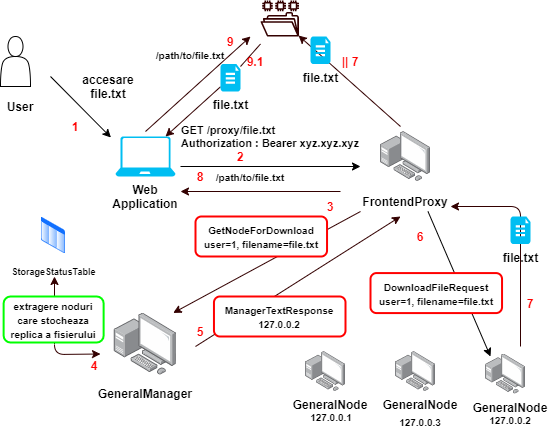

The diagram above was exported from draw.io. Its source (the exported page's mxGraphModel, read from the mxfile embedded in the PNG):
<mxGraphModel dx="981" dy="574" grid="1" gridSize="10" guides="1" tooltips="1" connect="1" arrows="1" fold="1" page="1" pageScale="1" pageWidth="1169" pageHeight="827" math="0" shadow="0">
  <root>
    <mxCell id="0" />
    <mxCell id="1" parent="0" />
    <mxCell id="xPR830_fTpmpSTpfL7Si-1" value="" style="group" vertex="1" connectable="0" parent="1">
      <mxGeometry x="115.00000000000003" y="356.58" width="100.00000000000006" height="90" as="geometry" />
    </mxCell>
    <mxCell id="xPR830_fTpmpSTpfL7Si-2" value="" style="points=[];aspect=fixed;html=1;align=center;shadow=0;dashed=0;image;image=img/lib/allied_telesis/computer_and_terminals/Personal_Computer_with_Server.svg;" vertex="1" parent="xPR830_fTpmpSTpfL7Si-1">
      <mxGeometry x="18.80000000000001" width="62.400000000000006" height="62.400000000000006" as="geometry" />
    </mxCell>
    <mxCell id="xPR830_fTpmpSTpfL7Si-3" value="&lt;b&gt;GeneralManager&lt;/b&gt;" style="text;html=1;strokeColor=none;fillColor=none;align=center;verticalAlign=middle;whiteSpace=wrap;rounded=0;" vertex="1" parent="xPR830_fTpmpSTpfL7Si-1">
      <mxGeometry y="70" width="100" height="20" as="geometry" />
    </mxCell>
    <mxCell id="xPR830_fTpmpSTpfL7Si-218" value="&lt;b&gt;&lt;font color=&quot;#ff0000&quot;&gt;4&lt;/font&gt;&lt;/b&gt;" style="text;html=1;strokeColor=none;fillColor=none;align=center;verticalAlign=middle;whiteSpace=wrap;rounded=0;" vertex="1" parent="xPR830_fTpmpSTpfL7Si-1">
      <mxGeometry x="-21.199999999999974" y="42.400000000000034" width="40" height="20" as="geometry" />
    </mxCell>
    <mxCell id="xPR830_fTpmpSTpfL7Si-7" value="" style="outlineConnect=0;fontColor=#232F3E;gradientColor=none;strokeColor=none;dashed=0;verticalLabelPosition=bottom;verticalAlign=top;align=center;html=1;fontSize=12;fontStyle=0;aspect=fixed;pointerEvents=1;shape=mxgraph.aws4.file_system;fillColor=#330000;" vertex="1" parent="1">
      <mxGeometry x="280" y="44" width="38.46" height="36" as="geometry" />
    </mxCell>
    <mxCell id="xPR830_fTpmpSTpfL7Si-9" value="" style="verticalLabelPosition=bottom;html=1;verticalAlign=top;align=center;strokeColor=none;fillColor=#00BEF2;shape=mxgraph.azure.laptop;pointerEvents=1;" vertex="1" parent="1">
      <mxGeometry x="135" y="180" width="60" height="40" as="geometry" />
    </mxCell>
    <mxCell id="xPR830_fTpmpSTpfL7Si-10" value="&lt;b&gt;Web Application&lt;/b&gt;" style="text;html=1;strokeColor=none;fillColor=none;align=center;verticalAlign=middle;whiteSpace=wrap;rounded=0;" vertex="1" parent="1">
      <mxGeometry x="130" y="230" width="70" height="20" as="geometry" />
    </mxCell>
    <mxCell id="xPR830_fTpmpSTpfL7Si-12" value="" style="shape=actor;whiteSpace=wrap;html=1;" vertex="1" parent="1">
      <mxGeometry x="20" y="80" width="30" height="50" as="geometry" />
    </mxCell>
    <mxCell id="xPR830_fTpmpSTpfL7Si-13" value="&lt;b&gt;User&lt;/b&gt;" style="text;html=1;strokeColor=none;fillColor=none;align=center;verticalAlign=middle;whiteSpace=wrap;rounded=0;" vertex="1" parent="1">
      <mxGeometry x="20" y="140" width="40" height="20" as="geometry" />
    </mxCell>
    <mxCell id="xPR830_fTpmpSTpfL7Si-14" value="" style="endArrow=classic;html=1;entryX=-0.076;entryY=0.025;entryDx=0;entryDy=0;entryPerimeter=0;" edge="1" parent="1" target="xPR830_fTpmpSTpfL7Si-9">
      <mxGeometry width="50" height="50" relative="1" as="geometry">
        <mxPoint x="70" y="120" as="sourcePoint" />
        <mxPoint x="130" y="180" as="targetPoint" />
      </mxGeometry>
    </mxCell>
    <mxCell id="xPR830_fTpmpSTpfL7Si-20" value="" style="group" vertex="1" connectable="0" parent="1">
      <mxGeometry x="380" y="165" width="110.00000000000006" height="105" as="geometry" />
    </mxCell>
    <mxCell id="xPR830_fTpmpSTpfL7Si-21" value="" style="points=[];aspect=fixed;html=1;align=center;shadow=0;dashed=0;image;image=img/lib/allied_telesis/computer_and_terminals/Personal_Computer_with_Server.svg;" vertex="1" parent="xPR830_fTpmpSTpfL7Si-20">
      <mxGeometry x="20" y="10" width="50" height="50" as="geometry" />
    </mxCell>
    <mxCell id="xPR830_fTpmpSTpfL7Si-22" value="&lt;b&gt;FrontendProxy&lt;/b&gt;" style="text;html=1;strokeColor=none;fillColor=none;align=center;verticalAlign=middle;whiteSpace=wrap;rounded=0;" vertex="1" parent="xPR830_fTpmpSTpfL7Si-20">
      <mxGeometry y="70" width="89.99999999999994" height="20" as="geometry" />
    </mxCell>
    <mxCell id="xPR830_fTpmpSTpfL7Si-235" value="" style="endArrow=classic;html=1;strokeColor=#330000;strokeWidth=1;entryX=1;entryY=0.25;entryDx=0;entryDy=0;" edge="1" parent="xPR830_fTpmpSTpfL7Si-20" target="xPR830_fTpmpSTpfL7Si-10">
      <mxGeometry width="50" height="50" relative="1" as="geometry">
        <mxPoint x="-20" y="70" as="sourcePoint" />
        <mxPoint x="30" y="20" as="targetPoint" />
      </mxGeometry>
    </mxCell>
    <mxCell id="xPR830_fTpmpSTpfL7Si-23" value="" style="endArrow=classic;html=1;" edge="1" parent="1">
      <mxGeometry width="50" height="50" relative="1" as="geometry">
        <mxPoint x="200" y="210" as="sourcePoint" />
        <mxPoint x="380" y="210" as="targetPoint" />
      </mxGeometry>
    </mxCell>
    <mxCell id="xPR830_fTpmpSTpfL7Si-24" value="&lt;div style=&quot;text-align: left ; font-size: 11px&quot;&gt;&lt;font style=&quot;font-size: 11px&quot;&gt;&lt;b&gt;GET /proxy/file.txt&lt;/b&gt;&lt;/font&gt;&lt;/div&gt;&lt;font style=&quot;font-size: 11px&quot;&gt;&lt;div style=&quot;text-align: left&quot;&gt;&lt;span&gt;&lt;b&gt;Authorization : Bearer xyz.xyz.xyz&lt;/b&gt;&lt;/span&gt;&lt;/div&gt;&lt;/font&gt;" style="text;html=1;strokeColor=none;fillColor=none;align=center;verticalAlign=middle;whiteSpace=wrap;rounded=0;" vertex="1" parent="1">
      <mxGeometry x="180" y="170" width="220" height="20" as="geometry" />
    </mxCell>
    <mxCell id="xPR830_fTpmpSTpfL7Si-29" value="&lt;b&gt;&lt;font color=&quot;#ff0000&quot;&gt;2&lt;/font&gt;&lt;/b&gt;" style="text;html=1;strokeColor=none;fillColor=none;align=center;verticalAlign=middle;whiteSpace=wrap;rounded=0;" vertex="1" parent="1">
      <mxGeometry x="240" y="190" width="40" height="20" as="geometry" />
    </mxCell>
    <mxCell id="xPR830_fTpmpSTpfL7Si-84" value="" style="group" vertex="1" connectable="0" parent="1">
      <mxGeometry x="490" y="397.5" width="80" height="75" as="geometry" />
    </mxCell>
    <mxCell id="xPR830_fTpmpSTpfL7Si-4" value="" style="group" vertex="1" connectable="0" parent="xPR830_fTpmpSTpfL7Si-84">
      <mxGeometry width="80" height="60" as="geometry" />
    </mxCell>
    <mxCell id="xPR830_fTpmpSTpfL7Si-5" value="" style="points=[];aspect=fixed;html=1;align=center;shadow=0;dashed=0;image;image=img/lib/allied_telesis/computer_and_terminals/Personal_Computer_with_Server.svg;" vertex="1" parent="xPR830_fTpmpSTpfL7Si-4">
      <mxGeometry x="15.04" width="40" height="40" as="geometry" />
    </mxCell>
    <mxCell id="xPR830_fTpmpSTpfL7Si-6" value="&lt;b&gt;GeneralNode&lt;/b&gt;" style="text;html=1;strokeColor=none;fillColor=none;align=center;verticalAlign=middle;whiteSpace=wrap;rounded=0;" vertex="1" parent="xPR830_fTpmpSTpfL7Si-4">
      <mxGeometry y="46.666666666666664" width="79.99999999999996" height="13.333333333333332" as="geometry" />
    </mxCell>
    <mxCell id="xPR830_fTpmpSTpfL7Si-81" value="&lt;font style=&quot;font-size: 10px&quot;&gt;&lt;b&gt;127.0.0.2&lt;/b&gt;&lt;/font&gt;" style="text;html=1;strokeColor=none;fillColor=none;align=center;verticalAlign=middle;whiteSpace=wrap;rounded=0;" vertex="1" parent="xPR830_fTpmpSTpfL7Si-84">
      <mxGeometry x="20" y="55" width="40" height="20" as="geometry" />
    </mxCell>
    <mxCell id="xPR830_fTpmpSTpfL7Si-85" value="" style="group" vertex="1" connectable="0" parent="1">
      <mxGeometry x="400" y="395" width="80" height="80" as="geometry" />
    </mxCell>
    <mxCell id="xPR830_fTpmpSTpfL7Si-64" value="" style="group" vertex="1" connectable="0" parent="xPR830_fTpmpSTpfL7Si-85">
      <mxGeometry width="80" height="60" as="geometry" />
    </mxCell>
    <mxCell id="xPR830_fTpmpSTpfL7Si-65" value="" style="points=[];aspect=fixed;html=1;align=center;shadow=0;dashed=0;image;image=img/lib/allied_telesis/computer_and_terminals/Personal_Computer_with_Server.svg;" vertex="1" parent="xPR830_fTpmpSTpfL7Si-64">
      <mxGeometry x="15.04" width="40" height="40" as="geometry" />
    </mxCell>
    <mxCell id="xPR830_fTpmpSTpfL7Si-66" value="&lt;b&gt;GeneralNode&lt;/b&gt;" style="text;html=1;strokeColor=none;fillColor=none;align=center;verticalAlign=middle;whiteSpace=wrap;rounded=0;" vertex="1" parent="xPR830_fTpmpSTpfL7Si-64">
      <mxGeometry y="46.666666666666664" width="79.99999999999996" height="13.333333333333332" as="geometry" />
    </mxCell>
    <mxCell id="xPR830_fTpmpSTpfL7Si-82" value="&lt;font style=&quot;font-size: 10px&quot;&gt;&lt;b&gt;127.0.0.3&lt;/b&gt;&lt;/font&gt;" style="text;html=1;strokeColor=none;fillColor=none;align=center;verticalAlign=middle;whiteSpace=wrap;rounded=0;" vertex="1" parent="xPR830_fTpmpSTpfL7Si-85">
      <mxGeometry x="20" y="60" width="40" height="20" as="geometry" />
    </mxCell>
    <mxCell id="xPR830_fTpmpSTpfL7Si-86" value="" style="endArrow=classic;html=1;exitX=0.75;exitY=1;exitDx=0;exitDy=0;" edge="1" parent="1" source="xPR830_fTpmpSTpfL7Si-22">
      <mxGeometry width="50" height="50" relative="1" as="geometry">
        <mxPoint x="470" y="220" as="sourcePoint" />
        <mxPoint x="510" y="400" as="targetPoint" />
      </mxGeometry>
    </mxCell>
    <mxCell id="xPR830_fTpmpSTpfL7Si-174" value="&lt;b&gt;&lt;font style=&quot;font-size: 9px&quot;&gt;StorageStatusTable&lt;/font&gt;&lt;/b&gt;" style="aspect=fixed;perimeter=ellipsePerimeter;html=1;align=center;shadow=0;dashed=0;spacingTop=3;image;image=img/lib/active_directory/list.svg;strokeWidth=1;" vertex="1" parent="1">
      <mxGeometry x="60" y="260" width="26.25" height="37.5" as="geometry" />
    </mxCell>
    <mxCell id="xPR830_fTpmpSTpfL7Si-200" value="&lt;b&gt;accesare file.txt&lt;/b&gt;" style="text;html=1;strokeColor=none;fillColor=none;align=center;verticalAlign=middle;whiteSpace=wrap;rounded=0;" vertex="1" parent="1">
      <mxGeometry x="100.00000000000003" y="120" width="55.77" height="20" as="geometry" />
    </mxCell>
    <mxCell id="xPR830_fTpmpSTpfL7Si-201" value="&lt;b&gt;&lt;font color=&quot;#ff0000&quot;&gt;1&lt;/font&gt;&lt;/b&gt;" style="text;html=1;strokeColor=none;fillColor=none;align=center;verticalAlign=middle;whiteSpace=wrap;rounded=0;" vertex="1" parent="1">
      <mxGeometry x="75" y="160" width="40" height="20" as="geometry" />
    </mxCell>
    <mxCell id="xPR830_fTpmpSTpfL7Si-204" value="" style="group" vertex="1" connectable="0" parent="1">
      <mxGeometry x="310" y="395" width="80" height="75" as="geometry" />
    </mxCell>
    <mxCell id="xPR830_fTpmpSTpfL7Si-205" value="" style="group" vertex="1" connectable="0" parent="xPR830_fTpmpSTpfL7Si-204">
      <mxGeometry width="80" height="60" as="geometry" />
    </mxCell>
    <mxCell id="xPR830_fTpmpSTpfL7Si-206" value="" style="points=[];aspect=fixed;html=1;align=center;shadow=0;dashed=0;image;image=img/lib/allied_telesis/computer_and_terminals/Personal_Computer_with_Server.svg;" vertex="1" parent="xPR830_fTpmpSTpfL7Si-205">
      <mxGeometry x="15.04" width="40" height="40" as="geometry" />
    </mxCell>
    <mxCell id="xPR830_fTpmpSTpfL7Si-207" value="&lt;b&gt;GeneralNode&lt;/b&gt;" style="text;html=1;strokeColor=none;fillColor=none;align=center;verticalAlign=middle;whiteSpace=wrap;rounded=0;" vertex="1" parent="xPR830_fTpmpSTpfL7Si-205">
      <mxGeometry y="46.666666666666664" width="79.99999999999996" height="13.333333333333332" as="geometry" />
    </mxCell>
    <mxCell id="xPR830_fTpmpSTpfL7Si-208" value="&lt;font style=&quot;font-size: 10px&quot;&gt;&lt;b&gt;127.0.0.1&lt;/b&gt;&lt;/font&gt;" style="text;html=1;strokeColor=none;fillColor=none;align=center;verticalAlign=middle;whiteSpace=wrap;rounded=0;" vertex="1" parent="xPR830_fTpmpSTpfL7Si-204">
      <mxGeometry x="21" y="55" width="40" height="20" as="geometry" />
    </mxCell>
    <mxCell id="xPR830_fTpmpSTpfL7Si-209" value="" style="endArrow=classic;html=1;strokeColor=#330000;strokeWidth=1;exitX=0;exitY=1;exitDx=0;exitDy=0;entryX=0.944;entryY=-0.002;entryDx=0;entryDy=0;entryPerimeter=0;" edge="1" parent="1" source="xPR830_fTpmpSTpfL7Si-22" target="xPR830_fTpmpSTpfL7Si-2">
      <mxGeometry width="50" height="50" relative="1" as="geometry">
        <mxPoint x="340" y="330" as="sourcePoint" />
        <mxPoint x="390" y="280" as="targetPoint" />
      </mxGeometry>
    </mxCell>
    <mxCell id="xPR830_fTpmpSTpfL7Si-210" value="&lt;font style=&quot;font-size: 10px&quot;&gt;&lt;b&gt;GetNodeForDownload&lt;br&gt;user=1, filename=file.txt&lt;br&gt;&lt;/b&gt;&lt;/font&gt;" style="rounded=1;whiteSpace=wrap;html=1;strokeWidth=2;strokeColor=#FF0000;" vertex="1" parent="1">
      <mxGeometry x="214.99999999999997" y="260" width="131.54" height="40" as="geometry" />
    </mxCell>
    <mxCell id="xPR830_fTpmpSTpfL7Si-213" value="&lt;b&gt;&lt;font color=&quot;#ff0000&quot;&gt;3&lt;/font&gt;&lt;/b&gt;" style="text;html=1;strokeColor=none;fillColor=none;align=center;verticalAlign=middle;whiteSpace=wrap;rounded=0;" vertex="1" parent="1">
      <mxGeometry x="330.00000000000006" y="240" width="40" height="20" as="geometry" />
    </mxCell>
    <mxCell id="xPR830_fTpmpSTpfL7Si-220" value="" style="endArrow=classic;startArrow=classic;html=1;strokeColor=#330000;strokeWidth=1;" edge="1" parent="1">
      <mxGeometry width="50" height="50" relative="1" as="geometry">
        <mxPoint x="74" y="320" as="sourcePoint" />
        <mxPoint x="120" y="397.5" as="targetPoint" />
        <Array as="points">
          <mxPoint x="74" y="398" />
        </Array>
      </mxGeometry>
    </mxCell>
    <mxCell id="xPR830_fTpmpSTpfL7Si-217" value="" style="group" vertex="1" connectable="0" parent="1">
      <mxGeometry x="23.130000000000003" y="340" width="100" height="46" as="geometry" />
    </mxCell>
    <mxCell id="xPR830_fTpmpSTpfL7Si-216" value="" style="rounded=1;whiteSpace=wrap;html=1;strokeWidth=2;strokeColor=#00FF00;" vertex="1" parent="xPR830_fTpmpSTpfL7Si-217">
      <mxGeometry width="100" height="46" as="geometry" />
    </mxCell>
    <mxCell id="xPR830_fTpmpSTpfL7Si-215" value="&lt;font style=&quot;font-size: 10px&quot;&gt;&lt;b&gt;extragere noduri care stocheaza replica a fisierului&lt;/b&gt;&lt;/font&gt;" style="text;html=1;strokeColor=none;fillColor=none;align=center;verticalAlign=middle;whiteSpace=wrap;rounded=0;" vertex="1" parent="xPR830_fTpmpSTpfL7Si-217">
      <mxGeometry y="13" width="100" height="20" as="geometry" />
    </mxCell>
    <mxCell id="xPR830_fTpmpSTpfL7Si-221" value="" style="endArrow=classic;html=1;strokeColor=#330000;strokeWidth=1;" edge="1" parent="1">
      <mxGeometry width="50" height="50" relative="1" as="geometry">
        <mxPoint x="215" y="390" as="sourcePoint" />
        <mxPoint x="420" y="260" as="targetPoint" />
      </mxGeometry>
    </mxCell>
    <mxCell id="xPR830_fTpmpSTpfL7Si-222" value="&lt;font style=&quot;font-size: 10px&quot;&gt;&lt;b&gt;ManagerTextResponse&lt;br&gt;127.0.0.2&lt;br&gt;&lt;/b&gt;&lt;/font&gt;" style="rounded=1;whiteSpace=wrap;html=1;strokeWidth=2;strokeColor=#FF0000;" vertex="1" parent="1">
      <mxGeometry x="233.46" y="340" width="131.54" height="40" as="geometry" />
    </mxCell>
    <mxCell id="xPR830_fTpmpSTpfL7Si-225" value="&lt;b&gt;&lt;font color=&quot;#ff0000&quot;&gt;5&lt;/font&gt;&lt;/b&gt;" style="text;html=1;strokeColor=none;fillColor=none;align=center;verticalAlign=middle;whiteSpace=wrap;rounded=0;" vertex="1" parent="1">
      <mxGeometry x="200.00000000000006" y="365" width="40" height="20" as="geometry" />
    </mxCell>
    <mxCell id="xPR830_fTpmpSTpfL7Si-227" value="&lt;font style=&quot;font-size: 10px&quot;&gt;&lt;b&gt;DownloadFileRequest&lt;br&gt;user=1, filename=file.txt&lt;br&gt;&lt;/b&gt;&lt;/font&gt;" style="rounded=1;whiteSpace=wrap;html=1;strokeWidth=2;strokeColor=#FF0000;" vertex="1" parent="1">
      <mxGeometry x="390" y="316.58" width="131.54" height="40" as="geometry" />
    </mxCell>
    <mxCell id="xPR830_fTpmpSTpfL7Si-226" value="&lt;b&gt;&lt;font color=&quot;#ff0000&quot;&gt;6&lt;/font&gt;&lt;/b&gt;" style="text;html=1;strokeColor=none;fillColor=none;align=center;verticalAlign=middle;whiteSpace=wrap;rounded=0;" vertex="1" parent="1">
      <mxGeometry x="420.00000000000006" y="270" width="40" height="20" as="geometry" />
    </mxCell>
    <mxCell id="xPR830_fTpmpSTpfL7Si-230" value="" style="endArrow=classic;html=1;strokeColor=#330000;strokeWidth=1;entryX=1;entryY=0.75;entryDx=0;entryDy=0;" edge="1" parent="1" target="xPR830_fTpmpSTpfL7Si-22">
      <mxGeometry width="50" height="50" relative="1" as="geometry">
        <mxPoint x="540" y="390" as="sourcePoint" />
        <mxPoint x="590" y="340" as="targetPoint" />
        <Array as="points">
          <mxPoint x="540" y="250" />
        </Array>
      </mxGeometry>
    </mxCell>
    <mxCell id="xPR830_fTpmpSTpfL7Si-228" value="&lt;b&gt;file.txt&lt;/b&gt;" style="verticalLabelPosition=bottom;html=1;verticalAlign=top;align=center;strokeColor=none;fillColor=#00BEF2;shape=mxgraph.azure.file_2;pointerEvents=1;shadow=0;sketch=0;" vertex="1" parent="1">
      <mxGeometry x="530" y="260" width="20" height="27.5" as="geometry" />
    </mxCell>
    <mxCell id="xPR830_fTpmpSTpfL7Si-231" value="&lt;b&gt;&lt;font color=&quot;#ff0000&quot;&gt;7&lt;/font&gt;&lt;/b&gt;" style="text;html=1;strokeColor=none;fillColor=none;align=center;verticalAlign=middle;whiteSpace=wrap;rounded=0;" vertex="1" parent="1">
      <mxGeometry x="530" y="336.58" width="40" height="20" as="geometry" />
    </mxCell>
    <mxCell id="xPR830_fTpmpSTpfL7Si-232" value="" style="endArrow=classic;html=1;strokeColor=#330000;strokeWidth=1;" edge="1" parent="1">
      <mxGeometry width="50" height="50" relative="1" as="geometry">
        <mxPoint x="420" y="170" as="sourcePoint" />
        <mxPoint x="318" y="79" as="targetPoint" />
      </mxGeometry>
    </mxCell>
    <mxCell id="xPR830_fTpmpSTpfL7Si-234" value="&lt;b&gt;&lt;font color=&quot;#ff0000&quot;&gt;|| 7&lt;/font&gt;&lt;/b&gt;" style="text;html=1;strokeColor=none;fillColor=none;align=center;verticalAlign=middle;whiteSpace=wrap;rounded=0;" vertex="1" parent="1">
      <mxGeometry x="350" y="95" width="40" height="20" as="geometry" />
    </mxCell>
    <mxCell id="xPR830_fTpmpSTpfL7Si-236" value="&lt;b&gt;&lt;font color=&quot;#ff0000&quot;&gt;8&lt;/font&gt;&lt;/b&gt;" style="text;html=1;strokeColor=none;fillColor=none;align=center;verticalAlign=middle;whiteSpace=wrap;rounded=0;" vertex="1" parent="1">
      <mxGeometry x="200" y="210" width="40" height="20" as="geometry" />
    </mxCell>
    <mxCell id="xPR830_fTpmpSTpfL7Si-238" value="&lt;b&gt;&lt;font style=&quot;font-size: 10px&quot;&gt;/path/to/file.txt&lt;/font&gt;&lt;/b&gt;" style="text;html=1;strokeColor=none;fillColor=none;align=center;verticalAlign=middle;whiteSpace=wrap;rounded=0;" vertex="1" parent="1">
      <mxGeometry x="250.00000000000003" y="210" width="40" height="20" as="geometry" />
    </mxCell>
    <mxCell id="xPR830_fTpmpSTpfL7Si-241" value="&lt;b&gt;&lt;font color=&quot;#ff0000&quot;&gt;9&lt;/font&gt;&lt;/b&gt;" style="text;html=1;strokeColor=none;fillColor=none;align=center;verticalAlign=middle;whiteSpace=wrap;rounded=0;" vertex="1" parent="1">
      <mxGeometry x="230" y="75" width="40" height="20" as="geometry" />
    </mxCell>
    <mxCell id="xPR830_fTpmpSTpfL7Si-242" value="&lt;b&gt;&lt;font style=&quot;font-size: 10px&quot;&gt;/path/to/file.txt&lt;/font&gt;&lt;/b&gt;" style="text;html=1;strokeColor=none;fillColor=none;align=center;verticalAlign=middle;whiteSpace=wrap;rounded=0;" vertex="1" parent="1">
      <mxGeometry x="190" y="87.5" width="40" height="20" as="geometry" />
    </mxCell>
    <mxCell id="xPR830_fTpmpSTpfL7Si-245" value="" style="endArrow=classic;html=1;strokeColor=#330000;strokeWidth=1;entryX=1;entryY=0.25;entryDx=0;entryDy=0;" edge="1" parent="1" target="xPR830_fTpmpSTpfL7Si-241">
      <mxGeometry width="50" height="50" relative="1" as="geometry">
        <mxPoint x="165" y="175" as="sourcePoint" />
        <mxPoint x="215" y="125" as="targetPoint" />
      </mxGeometry>
    </mxCell>
    <mxCell id="xPR830_fTpmpSTpfL7Si-246" value="" style="endArrow=classic;html=1;strokeColor=#330000;strokeWidth=1;startArrow=none;" edge="1" parent="1" source="xPR830_fTpmpSTpfL7Si-244">
      <mxGeometry width="50" height="50" relative="1" as="geometry">
        <mxPoint x="280" y="87.5" as="sourcePoint" />
        <mxPoint x="185" y="180" as="targetPoint" />
      </mxGeometry>
    </mxCell>
    <mxCell id="xPR830_fTpmpSTpfL7Si-244" value="&lt;b&gt;file.txt&lt;/b&gt;" style="verticalLabelPosition=bottom;html=1;verticalAlign=top;align=center;strokeColor=none;fillColor=#00BEF2;shape=mxgraph.azure.file_2;pointerEvents=1;" vertex="1" parent="1">
      <mxGeometry x="240" y="107.5" width="20" height="27.5" as="geometry" />
    </mxCell>
    <mxCell id="xPR830_fTpmpSTpfL7Si-247" value="" style="endArrow=none;html=1;strokeColor=#330000;strokeWidth=1;" edge="1" parent="1" target="xPR830_fTpmpSTpfL7Si-244">
      <mxGeometry width="50" height="50" relative="1" as="geometry">
        <mxPoint x="280" y="87.5" as="sourcePoint" />
        <mxPoint x="185" y="180" as="targetPoint" />
      </mxGeometry>
    </mxCell>
    <mxCell id="xPR830_fTpmpSTpfL7Si-233" value="&lt;b&gt;file.txt&lt;/b&gt;" style="verticalLabelPosition=bottom;html=1;verticalAlign=top;align=center;strokeColor=none;fillColor=#00BEF2;shape=mxgraph.azure.file_2;pointerEvents=1;" vertex="1" parent="1">
      <mxGeometry x="330" y="80" width="20" height="27.5" as="geometry" />
    </mxCell>
    <mxCell id="xPR830_fTpmpSTpfL7Si-249" value="&lt;b&gt;&lt;font color=&quot;#ff0000&quot;&gt;9.1&lt;/font&gt;&lt;/b&gt;" style="text;html=1;strokeColor=none;fillColor=none;align=center;verticalAlign=middle;whiteSpace=wrap;rounded=0;" vertex="1" parent="1">
      <mxGeometry x="260" y="95" width="30" height="20" as="geometry" />
    </mxCell>
  </root>
</mxGraphModel>